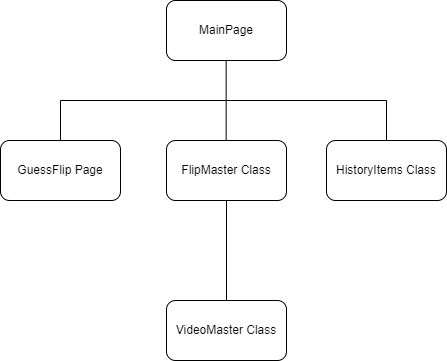

The diagram above was exported from draw.io. Its source (the exported page's mxGraphModel, read from the mxfile embedded in the PNG):
<mxGraphModel dx="1098" dy="820" grid="1" gridSize="10" guides="1" tooltips="1" connect="1" arrows="1" fold="1" page="1" pageScale="1" pageWidth="827" pageHeight="1169" math="0" shadow="0">
  <root>
    <mxCell id="0" />
    <mxCell id="1" parent="0" />
    <mxCell id="66yH1GJSVNN7pb-lW7Zp-1" value="MainPage" style="rounded=1;whiteSpace=wrap;html=1;" vertex="1" parent="1">
      <mxGeometry x="357" y="100" width="120" height="60" as="geometry" />
    </mxCell>
    <mxCell id="66yH1GJSVNN7pb-lW7Zp-5" value="GuessFlip Page" style="rounded=1;whiteSpace=wrap;html=1;" vertex="1" parent="1">
      <mxGeometry x="191" y="240" width="120" height="60" as="geometry" />
    </mxCell>
    <mxCell id="66yH1GJSVNN7pb-lW7Zp-7" value="" style="endArrow=none;html=1;rounded=0;entryX=0.5;entryY=1;entryDx=0;entryDy=0;exitX=0.5;exitY=0;exitDx=0;exitDy=0;" edge="1" parent="1">
      <mxGeometry width="50" height="50" relative="1" as="geometry">
        <mxPoint x="416.65999999999997" y="240" as="sourcePoint" />
        <mxPoint x="416.65999999999997" y="160" as="targetPoint" />
      </mxGeometry>
    </mxCell>
    <mxCell id="66yH1GJSVNN7pb-lW7Zp-8" value="FlipMaster Class" style="rounded=1;whiteSpace=wrap;html=1;" vertex="1" parent="1">
      <mxGeometry x="357" y="240" width="120" height="60" as="geometry" />
    </mxCell>
    <mxCell id="66yH1GJSVNN7pb-lW7Zp-9" value="HistoryItems Class" style="rounded=1;whiteSpace=wrap;html=1;" vertex="1" parent="1">
      <mxGeometry x="517" y="240" width="120" height="60" as="geometry" />
    </mxCell>
    <mxCell id="66yH1GJSVNN7pb-lW7Zp-10" value="VideoMaster Class" style="rounded=1;whiteSpace=wrap;html=1;" vertex="1" parent="1">
      <mxGeometry x="357" y="400" width="120" height="60" as="geometry" />
    </mxCell>
    <mxCell id="66yH1GJSVNN7pb-lW7Zp-11" value="" style="endArrow=none;html=1;rounded=0;entryX=0.5;entryY=1;entryDx=0;entryDy=0;exitX=0.5;exitY=0;exitDx=0;exitDy=0;" edge="1" parent="1" source="66yH1GJSVNN7pb-lW7Zp-10" target="66yH1GJSVNN7pb-lW7Zp-8">
      <mxGeometry width="50" height="50" relative="1" as="geometry">
        <mxPoint x="427" y="380" as="sourcePoint" />
        <mxPoint x="427" y="320" as="targetPoint" />
      </mxGeometry>
    </mxCell>
    <mxCell id="66yH1GJSVNN7pb-lW7Zp-13" value="" style="endArrow=none;html=1;rounded=0;entryX=0.5;entryY=0;entryDx=0;entryDy=0;" edge="1" parent="1" target="66yH1GJSVNN7pb-lW7Zp-9">
      <mxGeometry width="50" height="50" relative="1" as="geometry">
        <mxPoint x="417" y="200" as="sourcePoint" />
        <mxPoint x="583" y="240" as="targetPoint" />
        <Array as="points">
          <mxPoint x="577" y="200" />
        </Array>
      </mxGeometry>
    </mxCell>
    <mxCell id="66yH1GJSVNN7pb-lW7Zp-14" value="" style="endArrow=none;html=1;rounded=0;entryX=0.5;entryY=0;entryDx=0;entryDy=0;" edge="1" parent="1" target="66yH1GJSVNN7pb-lW7Zp-5">
      <mxGeometry width="50" height="50" relative="1" as="geometry">
        <mxPoint x="417" y="200" as="sourcePoint" />
        <mxPoint x="367" y="230" as="targetPoint" />
        <Array as="points">
          <mxPoint x="251" y="200" />
        </Array>
      </mxGeometry>
    </mxCell>
  </root>
</mxGraphModel>